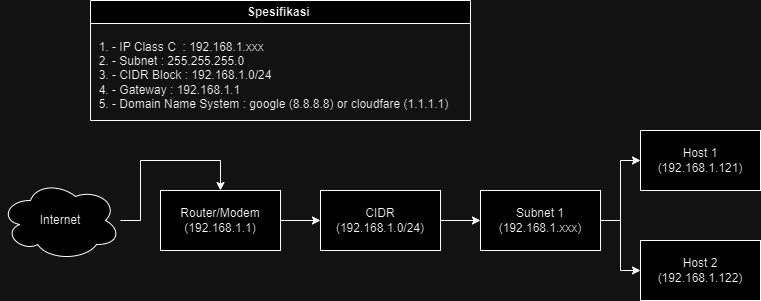

The diagram above was exported from draw.io. Its source (the exported page's mxGraphModel, read from the mxfile embedded in the PNG):
<mxGraphModel dx="880" dy="434" grid="0" gridSize="10" guides="1" tooltips="1" connect="1" arrows="1" fold="1" page="1" pageScale="1" pageWidth="850" pageHeight="1100" background="none" math="0" shadow="0">
  <root>
    <mxCell id="0" />
    <mxCell id="1" parent="0" />
    <mxCell id="RdpJMZW088g5E0TaEX-G-3" value="" style="edgeStyle=orthogonalEdgeStyle;rounded=0;orthogonalLoop=1;jettySize=auto;html=1;entryX=0.5;entryY=0;entryDx=0;entryDy=0;" edge="1" parent="1" source="RdpJMZW088g5E0TaEX-G-1" target="RdpJMZW088g5E0TaEX-G-2">
      <mxGeometry relative="1" as="geometry" />
    </mxCell>
    <mxCell id="RdpJMZW088g5E0TaEX-G-1" value="Internet" style="ellipse;shape=cloud;whiteSpace=wrap;html=1;" vertex="1" parent="1">
      <mxGeometry x="20" y="740" width="120" height="80" as="geometry" />
    </mxCell>
    <mxCell id="RdpJMZW088g5E0TaEX-G-8" value="" style="edgeStyle=orthogonalEdgeStyle;rounded=0;orthogonalLoop=1;jettySize=auto;html=1;" edge="1" parent="1" source="RdpJMZW088g5E0TaEX-G-2" target="RdpJMZW088g5E0TaEX-G-7">
      <mxGeometry relative="1" as="geometry" />
    </mxCell>
    <mxCell id="RdpJMZW088g5E0TaEX-G-2" value="Router/Modem&lt;div&gt;(192.168.1.1)&lt;/div&gt;" style="rounded=0;whiteSpace=wrap;html=1;" vertex="1" parent="1">
      <mxGeometry x="180" y="750" width="120" height="60" as="geometry" />
    </mxCell>
    <mxCell id="RdpJMZW088g5E0TaEX-G-14" value="" style="edgeStyle=orthogonalEdgeStyle;rounded=0;orthogonalLoop=1;jettySize=auto;html=1;" edge="1" parent="1" source="RdpJMZW088g5E0TaEX-G-7" target="RdpJMZW088g5E0TaEX-G-13">
      <mxGeometry relative="1" as="geometry" />
    </mxCell>
    <mxCell id="RdpJMZW088g5E0TaEX-G-7" value="CIDR&lt;div&gt;(192.168.1.0/24)&lt;/div&gt;" style="rounded=0;whiteSpace=wrap;html=1;" vertex="1" parent="1">
      <mxGeometry x="340" y="750" width="120" height="60" as="geometry" />
    </mxCell>
    <mxCell id="RdpJMZW088g5E0TaEX-G-11" value="Spesifikasi&amp;nbsp;" style="swimlane;whiteSpace=wrap;html=1;" vertex="1" parent="1">
      <mxGeometry x="110" y="560" width="380" height="120" as="geometry" />
    </mxCell>
    <mxCell id="RdpJMZW088g5E0TaEX-G-12" value="&lt;div&gt;&lt;ol&gt;&lt;li style=&quot;&quot;&gt;- IP Class C&amp;nbsp; : 192.168.1.xxx&lt;/li&gt;&lt;li style=&quot;&quot;&gt;- Subnet : 255.255.255.0&lt;/li&gt;&lt;li style=&quot;&quot;&gt;- CIDR Block : 192.168.1.0/24&lt;/li&gt;&lt;li style=&quot;&quot;&gt;- Gateway : 192.168.1.1&lt;/li&gt;&lt;li style=&quot;&quot;&gt;- Domain Name System : google (8.8.8.8) or cloudfare (1.1.1.1)&lt;/li&gt;&lt;/ol&gt;&lt;/div&gt;" style="text;html=1;align=left;verticalAlign=middle;resizable=0;points=[];autosize=1;strokeColor=none;fillColor=none;" vertex="1" parent="RdpJMZW088g5E0TaEX-G-11">
      <mxGeometry x="-20" y="20" width="400" height="110" as="geometry" />
    </mxCell>
    <mxCell id="RdpJMZW088g5E0TaEX-G-16" value="" style="edgeStyle=orthogonalEdgeStyle;rounded=0;orthogonalLoop=1;jettySize=auto;html=1;" edge="1" parent="1" source="RdpJMZW088g5E0TaEX-G-13" target="RdpJMZW088g5E0TaEX-G-15">
      <mxGeometry relative="1" as="geometry" />
    </mxCell>
    <mxCell id="RdpJMZW088g5E0TaEX-G-13" value="&lt;div&gt;Subnet 1&lt;/div&gt;&lt;div&gt;(192.168.1.xxx)&lt;/div&gt;" style="rounded=0;whiteSpace=wrap;html=1;" vertex="1" parent="1">
      <mxGeometry x="500" y="750" width="120" height="60" as="geometry" />
    </mxCell>
    <mxCell id="RdpJMZW088g5E0TaEX-G-15" value="&lt;div&gt;&lt;span style=&quot;background-color: initial;&quot;&gt;Host 1&lt;/span&gt;&lt;/div&gt;&lt;div&gt;&lt;span style=&quot;background-color: initial;&quot;&gt;(192.168.1.121)&lt;/span&gt;&lt;br&gt;&lt;/div&gt;" style="rounded=0;whiteSpace=wrap;html=1;" vertex="1" parent="1">
      <mxGeometry x="660" y="690" width="120" height="60" as="geometry" />
    </mxCell>
    <mxCell id="RdpJMZW088g5E0TaEX-G-17" value="&lt;div&gt;&lt;span style=&quot;background-color: initial;&quot;&gt;Host 2&lt;/span&gt;&lt;/div&gt;&lt;div&gt;&lt;span style=&quot;background-color: initial;&quot;&gt;(192.168.1.122)&lt;/span&gt;&lt;br&gt;&lt;/div&gt;" style="rounded=0;whiteSpace=wrap;html=1;" vertex="1" parent="1">
      <mxGeometry x="660" y="800" width="120" height="60" as="geometry" />
    </mxCell>
    <mxCell id="RdpJMZW088g5E0TaEX-G-18" value="" style="edgeStyle=orthogonalEdgeStyle;rounded=0;orthogonalLoop=1;jettySize=auto;html=1;entryX=0;entryY=0.5;entryDx=0;entryDy=0;exitX=1;exitY=0.5;exitDx=0;exitDy=0;" edge="1" parent="1" source="RdpJMZW088g5E0TaEX-G-13" target="RdpJMZW088g5E0TaEX-G-17">
      <mxGeometry relative="1" as="geometry">
        <mxPoint x="630" y="790" as="sourcePoint" />
        <mxPoint x="670" y="730" as="targetPoint" />
      </mxGeometry>
    </mxCell>
  </root>
</mxGraphModel>